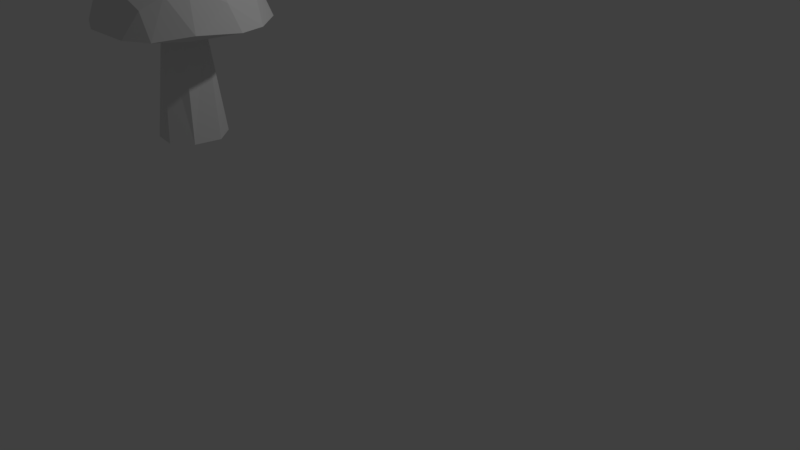 # Source: kavalakarpassieni.blend  (saved by Blender 2.79.0; exported with 4.5.12 LTS)
import bpy
from mathutils import Matrix  # noqa: F401  (used for matrix-valued properties, if any)

bpy.ops.wm.read_factory_settings(use_empty=True)
scene = bpy.context.scene
scene.name = 'Scene'

# ---- collections
col_collection_1 = bpy.data.collections.new('Collection 1'); scene.collection.children.link(col_collection_1)

# ---- images (referenced by path relative to the original .blend; pixels are not part of the script)
import os
ASSET_DIR = os.environ.get("B2B_ASSET_DIR", "")  # directory of the original .blend (textures are referenced by path, not embedded)
HERE = os.path.dirname(os.path.abspath(__file__))  # packed textures are extracted next to this script under _unpacked/

def load_image(name, relpath, width, height, colorspace="sRGB"):
    """Load a texture the original file referenced (path relative to the .blend, or extracted next to this script)."""
    p = next((c for c in (os.path.join(HERE, relpath), os.path.join(ASSET_DIR, relpath)) if relpath and os.path.exists(c)), "")
    if p:
        img = bpy.data.images.load(p, check_existing=True)
        img.name = name
    else:  # same state as the original file: an image datablock whose file is absent (Cycles renders it pink)
        img = bpy.data.images.new(name, width, height)
        img.source = "FILE"
        img.filepath = "//" + (relpath or name)
    img.colorspace_settings.name = colorspace
    return img
img_kavalakarpassieni_mat = load_image('kavalakarpassieni_MAT', 'kavalakarpassieni_MAT.png', 1024, 1024, 'sRGB')

# ---- materials (node trees are filled in below, after node groups)
mat_material = bpy.data.materials.new('Material')
mat_material.alpha_threshold = 0.0
mat_material.roughness = 0.5
mat_material.line_color = (0.0, 0.0, 0.0, 1.0)

# ---- material node trees
mat_material.use_nodes = True; mat_material.node_tree.nodes.clear()
_N = mat_material.node_tree.nodes; _L = mat_material.node_tree.links
n0 = _N.new('ShaderNodeOutputMaterial'); n0.name = 'Material Output'; n0.location = (300, 300)
n1 = _N.new('ShaderNodeBsdfDiffuse'); n1.name = 'Diffuse BSDF'; n1.location = (10, 300)
n2 = _N.new('ShaderNodeTexImage'); n2.name = 'Image Texture'; n2.location = (187, 188)
n2.width = 140
n2.image = img_kavalakarpassieni_mat
_L.new(n1.outputs[0], n0.inputs[0])
n0.is_active_output = True

# ---- world
world_world = bpy.data.worlds.new('World'); scene.world = world_world
world_world.color = (0.05088, 0.05088, 0.05088)
world_world.use_sun_shadow = False
world_world.sun_shadow_jitter_overblur = 0.0
world_world.cycles.sampling_method = 'MANUAL'

# ---- cameras
cam_camera = bpy.data.cameras.new('Camera')
cam_camera.clip_end = 100.0
cam_camera.lens = 35.0
cam_camera.sensor_width = 32.0
cam_camera.sensor_height = 18.0
cam_camera.ortho_scale = 7.314
cam_camera.dof.focus_distance = 0.0

# ---- lights
light_lamp = bpy.data.lights.new('Lamp', 'POINT')
light_lamp.transmission_factor = 0.0
light_lamp.cutoff_distance = 30.0
light_lamp.energy = 100.0
light_lamp.shadow_buffer_clip_start = 1.001
light_lamp.shadow_soft_size = 0.1
light_lamp.shadow_maximum_resolution = 0.006
light_lamp.use_absolute_resolution = True

# ---- meshes
me_cube = bpy.data.meshes.new('Cube')
me_cube.from_pydata([(0.09651, 0.2733, 2.83), (-0.2082, 0.9306, 2.086), (-0.4409, 0.642, 2.339), (-0.1292, 0.549, 2.65), (-0.1516, 0.8176, 2.359), (0.1177, 0.8168, 2.469), (0.385, 0.9793, 2.083), (0.3337, 0.6112, 2.655), (0.3383, 0.3638, 2.781), (0.5476, 0.7955, 2.364), (0.6447, 0.4347, 2.643), (1.078, 0.4377, 2.082), (0.821, 0.5317, 2.446), (1.163, 0.126, 2.083), (0.8029, 0.1058, 2.643), (0.5498, 0.1092, 2.786), (1.042, 0.05634, 2.377), (1.089, -0.371, 2.124), (0.8476, -0.2685, 2.571), (0.2584, -0.1736, 2.843), (0.781, -0.5004, 2.49), (0.5159, -0.3147, 2.752), (0.2859, 0.04047, 2.857), (0.8353, -0.7276, 2.068), (0.6563, -0.7234, 2.356), (0.4795, -0.7521, 2.457), (0.5592, -0.8983, 2.071), (0.138, -0.7754, 2.498), (0.1756, -0.4488, 2.761), (0.07397, -0.9778, 2.115), (-0.4721, -0.7438, 2.083), (-0.3236, -0.7104, 2.366), (-0.2445, -0.4802, 2.632), (-0.2279, -0.8156, 2.051), (0.9904, -0.3806, 2.051), (-0.7821, -0.2442, 2.063), (-0.6066, -0.3863, 2.352), (-0.09497, -0.1086, 2.821), (0.1878, -0.2566, 2.052), (0.3925, -0.1188, 2.052), (-0.08318, -0.06733, 2.052), (-0.4074, -0.2347, 2.638), (-0.706, -0.05733, 2.339), (0.4042, 0.1476, 2.052), (0.04458, 0.2406, 2.052), (-0.4495, 0.04354, 2.646), (-0.2315, 0.2265, 2.753), (0.6766, 0.861, 2.064), (-0.655, 0.3101, 2.345), (-0.4426, 0.3619, 2.565), (-0.7327, 0.4278, 2.05), (0.06526, 0.3946, 0.7695), (-0.1567, 0.207, 0.7695), (-0.2264, -0.1093, 0.7695), (0.29, -0.3738, 0.7695), (0.003495, -0.3388, 0.7695), (0.5128, -0.1893, 0.7695), (0.561, 0.1207, 0.7695), (0.3526, 0.3565, 0.7695)], [], [(37, 22, 0), (49, 2, 48), (46, 3, 49), (46, 0, 3), (2, 1, 50), (3, 4, 2), (3, 0, 7), (5, 6, 1), (5, 7, 9), (6, 9, 47), (7, 8, 10), (47, 12, 11), (12, 14, 16), (15, 14, 10), (16, 17, 13), (16, 18, 17), (10, 12, 9, 7), (17, 20, 23), (18, 20, 17), (19, 28, 21), (24, 26, 23), (21, 25, 20), (28, 27, 25), (33, 30, 35), (29, 31, 30), (19, 22, 37), (40, 35, 50), (40, 33, 35), (31, 32, 36), (40, 50, 44), (26, 29, 33), (37, 41, 32), (38, 55, 54), (47, 44, 50), (36, 41, 42), (6, 47, 1), (37, 45, 41), (35, 42, 50), (42, 45, 48), (17, 34, 13), (49, 45, 46), (46, 37, 0), (48, 2, 50), (49, 3, 2), (2, 4, 1), (4, 3, 5), (1, 4, 5), (5, 3, 7), (0, 8, 7), (6, 5, 9), (15, 8, 0, 22), (9, 12, 47), (18, 14, 15, 21), (8, 15, 10), (12, 16, 11), (12, 10, 14), (13, 11, 16), (14, 18, 16), (19, 21, 15, 22), (29, 26, 25, 27), (20, 18, 21), (23, 20, 24), (20, 25, 24), (26, 24, 25), (25, 21, 28), (36, 35, 30, 31), (27, 31, 29), (27, 32, 31), (27, 28, 32), (33, 29, 30), (28, 37, 32), (40, 38, 33), (28, 19, 37), (38, 26, 33), (55, 38, 40, 53), (32, 41, 36), (38, 39, 23, 26), (43, 57, 58), (44, 51, 52), (34, 47, 11, 13), (47, 43, 44), (1, 47, 50), (35, 36, 42), (42, 41, 45), (34, 39, 43), (37, 46, 45), (34, 23, 39), (47, 34, 43), (50, 42, 48), (45, 49, 48), (55, 53, 52, 54), (17, 23, 34), (52, 51, 58, 57), (52, 57, 56, 54), (58, 51, 44, 43), (56, 39, 38, 54), (56, 57, 43, 39), (52, 53, 40, 44)])
_uv = me_cube.uv_layers.new(name='UVMap')
_uv.uv.foreach_set('vector', [0.01752, 0.6555, 0.0, 0.6244, 0.03726, 0.6121, 0.1362, 0.6955, 0.2246, 0.6598, 0.1987, 0.7453, 0.0688, 0.6733, 0.1202, 0.6089, 0.1362, 0.6955, 0.0688, 0.6733, 0.03726, 0.6121, 0.1202, 0.6089, 0.2246, 0.6598, 0.2993, 0.5793, 0.2847, 0.7534, 0.1202, 0.6089, 0.2201, 0.5778, 0.2246, 0.6598, 0.1202, 0.6089, 0.03726, 0.6121, 0.0948, 0.5455, 0.1787, 0.5239, 0.2851, 0.4744, 0.2993, 0.5793, 0.705, 0.3042, 0.6553, 0.2534, 0.758, 0.2575, 0.8315, 0.3136, 0.758, 0.2575, 0.8463, 0.2244, 0.6553, 0.2534, 0.6005, 0.2182, 0.6666, 0.18, 0.8463, 0.2244, 0.7468, 0.1636, 0.8275, 0.1248, 0.7468, 0.1636, 0.654, 0.09708, 0.738, 0.04775, 0.5969, 0.1415, 0.654, 0.09708, 0.6666, 0.18, 0.763, 0.9929, 0.8456, 0.9465, 0.848, 1.0, 0.763, 0.9929, 0.7088, 0.9455, 0.8456, 0.9465, 0.6666, 0.18, 0.7468, 0.1636, 0.758, 0.2575, 0.6553, 0.2534, 0.8456, 0.9465, 0.727, 0.8875, 0.8471, 0.8508, 0.7088, 0.9455, 0.727, 0.8875, 0.8456, 0.9465, 0.5641, 0.8675, 0.5967, 0.8084, 0.6243, 0.883, 0.7596, 0.8247, 0.8221, 0.761, 0.8471, 0.8508, 0.6243, 0.883, 0.711, 0.7867, 0.727, 0.8875, 0.5967, 0.8084, 0.6756, 0.7403, 0.711, 0.7867, 0.3962, 0.4232, 0.3446, 0.4634, 0.1845, 0.4606, 0.823, 0.6561, 0.7656, 0.561, 0.846, 0.5391, 0.5656, 0.544, 0.5428, 0.5196, 0.5825, 0.4961, 0.2481, 0.3005, 0.1845, 0.4606, 0.04652, 0.3615, 0.2481, 0.3005, 0.3962, 0.4232, 0.1845, 0.4606, 0.7656, 0.561, 0.6714, 0.5335, 0.768, 0.4585, 0.2481, 0.3005, 0.04652, 0.3615, 0.2031, 0.2327, 0.5386, 0.2876, 0.4761, 0.39, 0.3962, 0.4232, 0.5825, 0.4961, 0.6644, 0.4621, 0.6714, 0.5335, 0.4422, 0.7782, 0.3907, 0.4744, 0.4553, 0.4857, 0.1596, 0.03002, 0.2031, 0.2327, 0.04652, 0.3615, 0.768, 0.4585, 0.6644, 0.4621, 0.7524, 0.3841, 0.08048, 0.0673, 0.1596, 0.03002, 0.008595, 0.1946, 0.5825, 0.4961, 0.6464, 0.4121, 0.6644, 0.4621, 0.8379, 0.4029, 0.7524, 0.3841, 0.8173, 0.3354, 0.7524, 0.3841, 0.6464, 0.4121, 0.7143, 0.3635, 0.4959, 0.1038, 0.4837, 0.1265, 0.3907, 0.02678, 0.1362, 0.6955, 0.0948, 0.7314, 0.0688, 0.6733, 0.0688, 0.6733, 0.01752, 0.6555, 0.03726, 0.6121, 0.1987, 0.7453, 0.2246, 0.6598, 0.2847, 0.7534, 0.1362, 0.6955, 0.1202, 0.6089, 0.2246, 0.6598, 0.2246, 0.6598, 0.2201, 0.5778, 0.2993, 0.5793, 0.2201, 0.5778, 0.1202, 0.6089, 0.1787, 0.5239, 0.2993, 0.5793, 0.2201, 0.5778, 0.1787, 0.5239, 0.1787, 0.5239, 0.1202, 0.6089, 0.0948, 0.5455, 0.03726, 0.6121, 0.05306, 0.5618, 0.0948, 0.5455, 0.8315, 0.3136, 0.705, 0.3042, 0.758, 0.2575, 0.5969, 0.1415, 0.6005, 0.2182, 0.5746, 0.2279, 0.5555, 0.1733, 0.758, 0.2575, 0.7468, 0.1636, 0.8463, 0.2244, 0.7088, 0.9455, 0.6494, 0.9601, 0.6062, 0.9366, 0.6243, 0.883, 0.6005, 0.2182, 0.5969, 0.1415, 0.6666, 0.18, 0.7468, 0.1636, 0.738, 0.04775, 0.8275, 0.1248, 0.7468, 0.1636, 0.6666, 0.18, 0.654, 0.09708, 0.8238, 0.04073, 0.8275, 0.1248, 0.738, 0.04775, 0.654, 0.09708, 0.6659, 0.0522, 0.738, 0.04775, 0.5641, 0.8675, 0.6243, 0.883, 0.6062, 0.9366, 0.5581, 0.8954, 0.7758, 0.6867, 0.8221, 0.761, 0.711, 0.7867, 0.6756, 0.7403, 0.727, 0.8875, 0.7088, 0.9455, 0.6243, 0.883, 0.8471, 0.8508, 0.727, 0.8875, 0.7596, 0.8247, 0.727, 0.8875, 0.711, 0.7867, 0.7596, 0.8247, 0.8221, 0.761, 0.7596, 0.8247, 0.711, 0.7867, 0.711, 0.7867, 0.6243, 0.883, 0.5967, 0.8084, 0.768, 0.4585, 0.8379, 0.4029, 0.846, 0.5391, 0.7656, 0.561, 0.7043, 0.633, 0.7656, 0.561, 0.823, 0.6561, 0.7043, 0.633, 0.6714, 0.5335, 0.7656, 0.561, 0.7043, 0.633, 0.6141, 0.5762, 0.6714, 0.5335, 0.3962, 0.4232, 0.4761, 0.39, 0.3446, 0.4634, 0.6141, 0.5762, 0.5825, 0.4961, 0.6714, 0.5335, 0.2481, 0.3005, 0.3282, 0.2665, 0.3962, 0.4232, 0.6141, 0.5762, 0.5656, 0.544, 0.5825, 0.4961, 0.3282, 0.2665, 0.5386, 0.2876, 0.3962, 0.4232, 0.3907, 0.4744, 0.4422, 0.7782, 0.3557, 0.7783, 0.3005, 0.4822, 0.6714, 0.5335, 0.6644, 0.4621, 0.768, 0.4585, 0.3282, 0.2665, 0.333, 0.2107, 0.5389, 0.1953, 0.5386, 0.2876, 0.9185, 0.303, 0.8468, 0.009336, 0.9338, 0.0, 0.9169, 0.6399, 0.8467, 0.3429, 0.9273, 0.3354, 0.4837, 0.1265, 0.1596, 0.03002, 0.2721, 3.757e-05, 0.3907, 0.02678, 0.1596, 0.03002, 0.2738, 0.18, 0.2031, 0.2327, 0.008595, 0.1946, 0.1596, 0.03002, 0.04652, 0.3615, 0.8379, 0.4029, 0.768, 0.4585, 0.7524, 0.3841, 0.7524, 0.3841, 0.6644, 0.4621, 0.6464, 0.4121, 0.4837, 0.1265, 0.333, 0.2107, 0.2738, 0.18, 0.5825, 0.4961, 0.5887, 0.4478, 0.6464, 0.4121, 0.4837, 0.1265, 0.5389, 0.1953, 0.333, 0.2107, 0.1596, 0.03002, 0.4837, 0.1265, 0.2738, 0.18, 0.2847, 0.7534, 0.2119, 0.7976, 0.1987, 0.7453, 0.0948, 0.7314, 0.1362, 0.6955, 0.1987, 0.7453, 0.3633, 0.7854, 0.4538, 0.7805, 0.507, 0.844, 0.3031, 0.8319, 0.4959, 0.1038, 0.5389, 0.1953, 0.4837, 0.1265, 0.507, 0.844, 0.5052, 0.9146, 0.4442, 0.9608, 0.3564, 0.9608, 0.507, 0.844, 0.3564, 0.9608, 0.3005, 0.9021, 0.3031, 0.8319, 0.9338, 0.0, 0.999, 0.0112, 0.999, 0.3061, 0.9185, 0.303, 0.9283, 0.6709, 0.9511, 0.9698, 0.8995, 0.9737, 0.848, 0.677, 0.9283, 0.6709, 0.9923, 0.6857, 0.9923, 0.9794, 0.9511, 0.9698, 0.9273, 0.3354, 1.0, 0.3462, 1.0, 0.6434, 0.9169, 0.6399])
me_cube.materials.append(mat_material)
me_cube.use_remesh_preserve_volume = False
me_cube.use_remesh_preserve_attributes = False
me_cube.use_mirror_vertex_groups = False
me_cube.update()

# ---- objects
ob_cube = bpy.data.objects.new('Cube', me_cube)
ob_lamp = bpy.data.objects.new('Lamp', light_lamp)
ob_camera = bpy.data.objects.new('Camera', cam_camera)

# ---- transforms, parenting, visibility, modifiers, constraints
ob_cube.location = (0.6624, 0.9994, 1.043)
ob_cube.rotation_euler = (0.0, -0.0, -0.2819)
ob_cube.lock_rotations_4d = False
ob_cube.empty_display_type = 'ARROWS'
ob_cube.lineart.crease_threshold = 0.0
ob_lamp.location = (4.798, 1.725, 5.904)
ob_lamp.rotation_euler = (0.6503, 0.05522, 1.584)
ob_lamp.lock_rotations_4d = False
ob_lamp.empty_display_type = 'ARROWS'
ob_lamp.color = (0.0, 0.0, 0.0, 0.0)
ob_lamp.lineart.crease_threshold = 0.0
ob_camera.location = (7.683, -6.002, 5.344)
ob_camera.rotation_euler = (1.109, -0.0, 0.533)
ob_camera.lock_rotations_4d = False
ob_camera.empty_display_type = 'ARROWS'
ob_camera.color = (0.0, 0.0, 0.0, 0.0)
ob_camera.display_type = 'WIRE'
ob_camera.lineart.crease_threshold = 0.0

# ---- collection membership
col_collection_1.objects.link(ob_cube)
col_collection_1.objects.link(ob_lamp)
col_collection_1.objects.link(ob_camera)

# ---- scene / render settings (as saved in the file)
scene.camera = ob_camera
scene.frame_start = 1; scene.frame_end = 250; scene.frame_set(1)
scene.render.engine = 'CYCLES'
scene.render.resolution_percentage = 50
scene.render.dither_intensity = 0.0
scene.cycles.use_denoising = False
scene.cycles.samples = 128
scene.cycles.sampling_pattern = 'TABULATED_SOBOL'
scene.cycles.use_adaptive_sampling = False
scene.cycles.use_light_tree = False
scene.cycles.blur_glossy = 0.0
scene.cycles.sample_clamp_indirect = 0.0
scene.view_settings.view_transform = 'Standard'
bpy.context.view_layer.update()
